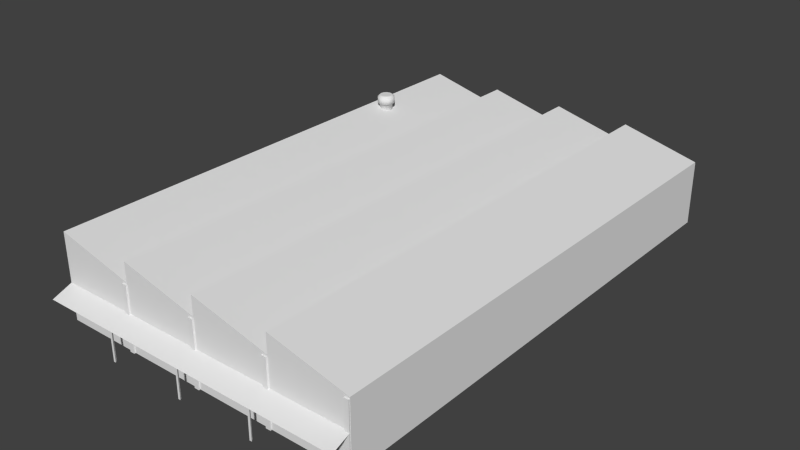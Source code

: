 # Source: factory_1_a.blend  (saved by Blender 2.76.0; exported with 4.5.12 LTS)
import bpy
from mathutils import Matrix  # noqa: F401  (used for matrix-valued properties, if any)

bpy.ops.wm.read_factory_settings(use_empty=True)
scene = bpy.context.scene
scene.name = 'Scene'

# ---- collections
col_collection_1 = bpy.data.collections.new('Collection 1'); scene.collection.children.link(col_collection_1)

# ---- materials (node trees are filled in below, after node groups)
mat_material = bpy.data.materials.new('Material')
mat_material.alpha_threshold = 0.0
mat_material.use_transparent_shadow = False
mat_material.roughness = 0.5
mat_material.line_color = (0.0, 0.0, 0.0, 1.0)

# ---- material node trees

# ---- world
world_world = bpy.data.worlds.new('World'); scene.world = world_world
world_world.color = (0.05088, 0.05088, 0.05088)
world_world.use_sun_shadow = False
world_world.sun_shadow_jitter_overblur = 0.0
world_world.cycles.sampling_method = 'MANUAL'
world_world.cycles.sample_map_resolution = 256

# ---- meshes
me_cube = bpy.data.meshes.new('Cube')
me_cube.from_pydata([(4.997, 3.002, 0.001081), (4.997, -3.002, 0.001081), (-4.544, -3.002, 0.001081), (-4.544, 3.002, 0.001081), (4.997, 3.002, 1.253), (4.997, -3.002, 1.253), (-4.544, -3.002, 1.253), (-4.544, 3.002, 1.253), (4.997, 1.501, 0.001081), (4.997, 0.0, 0.001081), (4.997, -1.501, 0.001081), (-4.544, -1.501, 0.001081), (-4.544, 2.726e-07, 0.001081), (-4.544, 1.501, 0.001081), (4.997, 1.501, 1.253), (4.997, -5.96e-07, 1.253), (4.997, -1.501, 1.253), (-4.544, -1.501, 1.253), (-4.544, 1.534e-07, 1.253), (-4.544, 1.501, 1.253), (4.997, 3.002, 1.621), (-4.544, 3.002, 1.621), (4.997, 1.501, 1.621), (4.997, -5.96e-07, 1.621), (4.997, -1.501, 1.621), (-4.544, -1.501, 1.621), (-4.544, 1.534e-07, 1.621), (-4.544, 1.501, 1.621), (-4.569, 1.596, -0.005932), (-4.569, 1.596, 1.218), (-4.54, 1.596, -0.005932), (-4.54, 1.596, 1.218), (-4.569, 1.505, -0.005932), (-4.569, 1.505, 1.218), (-4.54, 1.505, -0.005932), (-4.54, 1.505, 1.218), (-4.569, 0.09486, -0.005932), (-4.569, 0.09486, 1.218), (-4.54, 0.09486, -0.005932), (-4.54, 0.09486, 1.218), (-4.569, 0.003055, -0.005932), (-4.569, 0.003055, 1.218), (-4.54, 0.003055, -0.005932), (-4.54, 0.003055, 1.218), (-4.569, -1.404, -0.005932), (-4.569, -1.404, 1.218), (-4.54, -1.404, -0.005932), (-4.54, -1.404, 1.218), (-4.569, -1.496, -0.005932), (-4.569, -1.496, 1.218), (-4.54, -1.496, -0.005932), (-4.54, -1.496, 1.218), (-4.569, -2.906, -0.005932), (-4.569, -2.906, 1.218), (-4.54, -2.906, -0.005932), (-4.54, -2.906, 1.218), (-4.569, -2.997, -0.005932), (-4.569, -2.997, 1.218), (-4.54, -2.997, -0.005932), (-4.54, -2.997, 1.218), (5.019, -2.997, -0.005932), (5.019, -2.997, 1.218), (4.99, -2.997, -0.005932), (4.99, -2.997, 1.218), (5.019, -2.906, -0.005932), (5.019, -2.906, 1.218), (4.99, -2.906, -0.005932), (4.99, -2.906, 1.218), (5.019, -1.496, -0.005932), (5.019, -1.496, 1.218), (4.99, -1.496, -0.005932), (4.99, -1.496, 1.218), (5.019, -1.404, -0.005932), (5.019, -1.404, 1.218), (4.99, -1.404, -0.005932), (4.99, -1.404, 1.218), (5.019, 0.003055, -0.005932), (5.019, 0.003055, 1.218), (4.99, 0.003055, -0.005932), (4.99, 0.003055, 1.218), (5.019, 0.09486, -0.005932), (5.019, 0.09486, 1.218), (4.99, 0.09486, -0.005932), (4.99, 0.09486, 1.218), (5.019, 1.505, -0.005932), (5.019, 1.505, 1.218), (4.99, 1.505, -0.005932), (4.99, 1.505, 1.218), (5.019, 1.596, -0.005932), (5.019, 1.596, 1.218), (4.99, 1.596, -0.005932), (4.99, 1.596, 1.218), (-2.954, 3.002, 0.8357), (-1.364, 3.002, 0.8357), (-1.364, -3.002, 0.001081), (0.2262, 3.002, 0.8357), (1.816, 3.002, 0.8357), (3.406, 3.002, 0.8357), (-2.954, 3.002, 1.253), (0.2262, -3.002, 0.001081), (-1.364, 3.002, 1.253), (0.2262, 3.002, 1.253), (1.816, 3.002, 1.253), (4.997, 3.002, 0.4184), (4.997, 3.002, 0.8357), (4.997, -3.002, 0.4184), (4.997, -3.002, 0.8357), (-4.544, -3.002, 0.4184), (-4.544, -3.002, 0.8357), (-4.544, 3.002, 0.4184), (-4.544, 3.002, 0.8357), (-4.544, -1.501, 0.8357), (-4.544, -1.501, 0.4184), (-4.544, 1.931e-07, 0.8357), (-4.544, 2.329e-07, 0.4184), (-4.544, 1.501, 0.8357), (-4.544, 1.501, 0.4184), (4.997, 1.501, 0.8357), (4.997, 1.501, 0.4184), (4.997, -3.974e-07, 0.8357), (4.997, -1.987e-07, 0.4184), (4.997, -1.501, 0.8357), (4.997, -1.501, 0.4184), (3.406, 3.002, 1.253), (-2.954, -3.002, 1.253), (-1.364, -3.002, 1.253), (0.2262, -3.002, 1.253), (-4.919, 3.002, 0.5581), (-4.919, -3.001, 0.5581), (-4.532, 3.002, 0.7051), (-4.532, -3.001, 0.7051), (-4.865, 1.551, -0.005313), (-4.865, 1.551, 0.5607), (-4.902, 1.529, -0.005313), (-4.902, 1.529, 0.5607), (-4.902, 1.572, -0.005313), (-4.902, 1.572, 0.5607), (-4.865, 0.04585, -0.005313), (-4.865, 0.04585, 0.5607), (-4.902, 0.0242, -0.005313), (-4.902, 0.0242, 0.5607), (-4.902, 0.0675, -0.005313), (-4.902, 0.0675, 0.5607), (-4.865, -1.45, -0.005313), (-4.865, -1.45, 0.5607), (-4.902, -1.472, -0.005313), (-4.902, -1.472, 0.5607), (-4.902, -1.429, -0.005313), (-4.902, -1.429, 0.5607), (-4.865, -2.949, -0.005313), (-4.865, -2.949, 0.5607), (-4.902, -2.971, -0.005313), (-4.902, -2.971, 0.5607), (-4.902, -2.928, -0.005313), (-4.902, -2.928, 0.5607), (3.002, 2.668, 1.661), (3.019, 2.73, 1.661), (3.019, 2.73, 1.48), (3.019, 2.73, 1.826), (3.002, 2.668, 1.48), (3.002, 2.668, 1.826), (2.957, 2.622, 1.48), (2.957, 2.622, 1.826), (2.894, 2.605, 1.48), (2.894, 2.605, 1.826), (2.832, 2.622, 1.48), (2.832, 2.622, 1.826), (2.786, 2.668, 1.48), (2.786, 2.668, 1.826), (2.769, 2.73, 1.48), (2.769, 2.73, 1.826), (2.786, 2.793, 1.48), (2.786, 2.793, 1.826), (2.832, 2.839, 1.48), (2.832, 2.839, 1.826), (2.894, 2.855, 1.48), (2.894, 2.855, 1.826), (2.957, 2.839, 1.48), (2.957, 2.839, 1.826), (3.002, 2.793, 1.48), (3.002, 2.793, 1.826), (2.957, 2.622, 1.661), (2.894, 2.605, 1.661), (2.832, 2.622, 1.661), (2.786, 2.668, 1.661), (2.769, 2.73, 1.661), (2.786, 2.793, 1.661), (2.832, 2.839, 1.661), (2.894, 2.855, 1.661), (2.957, 2.839, 1.661), (3.002, 2.793, 1.661), (3.064, 2.73, 1.661), (3.042, 2.645, 1.661), (2.979, 2.583, 1.661), (3.042, 2.816, 1.786), (3.042, 2.816, 1.661), (2.979, 2.878, 1.786), (2.979, 2.878, 1.661), (3.042, 2.645, 1.786), (3.064, 2.73, 1.786), (2.894, 2.56, 1.661), (2.894, 2.901, 1.786), (2.894, 2.901, 1.661), (2.979, 2.583, 1.786), (2.809, 2.583, 1.661), (2.809, 2.878, 1.786), (2.809, 2.878, 1.661), (2.894, 2.56, 1.786), (2.747, 2.645, 1.661), (2.747, 2.816, 1.786), (2.747, 2.816, 1.661), (2.809, 2.583, 1.786), (2.724, 2.73, 1.661), (2.724, 2.73, 1.786), (2.747, 2.645, 1.786), (3.406, 3.002, 1.621), (1.816, 3.002, 1.621), (0.2262, 3.002, 1.621), (-1.364, 3.002, 1.621), (-2.954, 3.002, 1.621), (3.406, 1.501, 1.253), (1.816, 1.501, 1.253), (0.2262, 1.501, 1.253), (-1.364, 1.501, 1.253), (-2.954, 1.501, 1.253), (3.406, 1.501, 1.621), (1.816, 1.501, 1.621), (0.2262, 1.501, 1.621), (-1.364, 1.501, 1.621), (-2.954, 1.501, 1.621), (3.406, -4.711e-07, 1.253), (1.816, -3.462e-07, 1.253), (0.2262, -2.213e-07, 1.253), (-1.364, -9.642e-08, 1.253), (-2.954, 2.849e-08, 1.253), (-2.954, 3.002, 0.001081), (-1.364, 3.002, 0.001081), (0.2262, 3.002, 0.001081), (1.816, 3.002, 0.001081), (3.406, 3.002, 0.001081), (3.406, -4.711e-07, 1.621), (1.816, -3.462e-07, 1.621), (0.2262, -2.213e-07, 1.621), (-1.364, -9.642e-08, 1.621), (-2.954, 2.849e-08, 1.621), (-2.954, 3.002, 0.4184), (-1.364, 3.002, 0.4184), (0.2262, 3.002, 0.4184), (1.816, 3.002, 0.4184), (3.406, 3.002, 0.4184), (3.406, -1.501, 1.253), (1.816, -1.501, 1.253), (0.2262, -1.501, 1.253), (-1.364, -1.501, 1.253), (-2.954, -1.501, 1.253), (-2.954, -1.501, 1.621), (-1.364, -1.501, 1.621), (0.2262, -1.501, 1.621), (1.816, -1.501, 1.621), (3.406, -1.501, 1.621), (1.816, -3.002, 1.253), (3.406, -3.002, 1.253), (-2.954, -3.002, 0.8357), (-1.364, -3.002, 0.8357), (0.2262, -3.002, 0.8357), (1.816, -3.002, 0.8357), (3.406, -3.002, 0.8357), (-2.954, -3.002, 0.4184), (1.816, -3.002, 0.001081), (-1.364, -3.002, 0.4184), (3.406, -3.002, 0.001081), (0.2262, -3.002, 0.4184), (1.816, -3.002, 0.4184), (3.406, -3.002, 0.4184), (-2.954, -3.002, 0.001081)], [], [(245, 235, 3, 109), (121, 16, 5, 106), (115, 19, 7, 110), (108, 6, 17, 111), (111, 17, 18, 113), (113, 18, 19, 115), (104, 4, 14, 117), (117, 14, 15, 119), (119, 15, 16, 121), (97, 104, 103, 249), (98, 92, 110, 7), (215, 20, 4, 123), (16, 24, 5), (16, 15, 23), (15, 14, 22), (14, 4, 20), (17, 6, 25), (18, 17, 26), (19, 18, 27), (7, 19, 21), (29, 31, 30, 28), (43, 41, 40, 42), (35, 33, 32, 34), (33, 29, 28, 32), (37, 39, 38, 36), (33, 35, 31, 29), (41, 37, 36, 40), (41, 43, 39, 37), (51, 49, 48, 50), (45, 47, 46, 44), (49, 45, 44, 48), (49, 51, 47, 45), (59, 57, 56, 58), (53, 55, 54, 52), (57, 53, 52, 56), (57, 59, 55, 53), (61, 63, 62, 60), (75, 73, 72, 74), (67, 65, 64, 66), (65, 61, 60, 64), (69, 71, 70, 68), (65, 67, 63, 61), (73, 69, 68, 72), (73, 75, 71, 69), (83, 81, 80, 82), (77, 79, 78, 76), (81, 77, 76, 80), (81, 83, 79, 77), (91, 89, 88, 90), (85, 87, 86, 84), (89, 85, 84, 88), (89, 91, 87, 85), (269, 271, 264, 263), (226, 231, 230, 225), (228, 233, 232, 227), (107, 267, 262, 108), (247, 237, 236, 246), (272, 273, 266, 265), (244, 243, 233, 234), (2, 274, 267, 107), (243, 242, 232, 233), (226, 225, 220, 221), (260, 126, 264, 265), (103, 0, 239, 249), (227, 226, 221, 222), (261, 260, 265, 266), (96, 97, 249, 248), (228, 227, 222, 223), (5, 261, 266, 106), (95, 96, 248, 247), (217, 222, 221, 216), (124, 125, 256, 255), (100, 93, 92, 98), (219, 224, 223, 218), (256, 253, 254, 255), (102, 96, 95, 101), (219, 218, 100, 98), (242, 252, 251, 241), (92, 93, 246, 245), (123, 97, 96, 102), (126, 260, 258, 257), (257, 252, 253, 256), (27, 229, 224, 19), (21, 19, 224, 219), (93, 95, 247, 246), (101, 95, 93, 100), (260, 261, 259, 258), (6, 124, 255, 25), (229, 228, 223, 224), (218, 223, 222, 217), (9, 120, 122, 10), (120, 119, 121, 122), (8, 118, 120, 9), (118, 117, 119, 120), (0, 103, 118, 8), (103, 104, 117, 118), (12, 114, 116, 13), (114, 113, 115, 116), (11, 112, 114, 12), (112, 111, 113, 114), (2, 107, 112, 11), (107, 108, 111, 112), (13, 116, 109, 3), (116, 115, 110, 109), (10, 122, 105, 1), (122, 121, 106, 105), (127, 128, 130, 129), (131, 132, 134, 133), (135, 136, 132, 131), (133, 134, 136, 135), (134, 132, 136), (137, 138, 140, 139), (141, 142, 138, 137), (139, 140, 142, 141), (140, 138, 142), (143, 144, 146, 145), (147, 148, 144, 143), (145, 146, 148, 147), (146, 144, 148), (149, 150, 152, 151), (153, 154, 150, 149), (151, 152, 154, 153), (152, 150, 154), (161, 181, 182, 163), (185, 184, 208, 212), (163, 182, 183, 165), (182, 181, 193, 200), (165, 183, 184, 167), (155, 156, 191, 192), (167, 184, 185, 169), (180, 158, 199, 194), (169, 185, 186, 171), (176, 178, 196, 201), (171, 186, 187, 173), (170, 172, 209, 213), (173, 187, 188, 175), (164, 166, 211, 207), (175, 188, 189, 177), (189, 188, 202, 197), (179, 190, 156, 157), (186, 185, 212, 210), (157, 156, 155, 159), (177, 189, 190, 179), (183, 182, 200, 204), (160, 158, 180, 178, 176, 174, 172, 170, 168, 166, 164, 162), (158, 160, 198, 199), (178, 180, 194, 196), (159, 155, 181, 161), (191, 199, 198, 192), (192, 198, 203, 193), (193, 203, 207, 200), (200, 207, 211, 204), (204, 211, 214, 208), (208, 214, 213, 212), (212, 213, 209, 210), (210, 209, 205, 206), (206, 205, 201, 202), (202, 201, 196, 197), (195, 194, 199, 191), (197, 196, 194, 195), (188, 187, 206, 202), (181, 155, 192, 193), (190, 189, 197, 195), (162, 164, 207, 203), (168, 170, 213, 214), (174, 176, 201, 205), (184, 183, 204, 208), (187, 186, 210, 206), (156, 190, 195, 191), (160, 162, 203, 198), (166, 168, 214, 211), (172, 174, 205, 209), (4, 104, 97, 123), (216, 215, 123, 102), (217, 216, 102, 101), (218, 217, 101, 100), (110, 92, 245, 109), (21, 219, 98, 7), (268, 270, 273, 272), (99, 268, 272, 271), (94, 99, 271, 269), (274, 94, 269, 267), (249, 239, 238, 248), (248, 238, 237, 247), (271, 272, 265, 264), (246, 236, 235, 245), (258, 251, 252, 257), (259, 250, 251, 258), (24, 16, 250, 259), (241, 251, 250, 240), (125, 126, 257, 256), (243, 253, 252, 242), (244, 254, 253, 243), (26, 17, 254, 244), (241, 240, 230, 231), (242, 241, 231, 232), (126, 125, 263, 264), (125, 124, 262, 263), (26, 244, 234, 18), (267, 269, 263, 262), (270, 1, 105, 273), (273, 105, 106, 266), (124, 6, 108, 262), (261, 5, 24, 259), (255, 254, 17, 25), (240, 250, 16, 23), (240, 23, 15, 230), (225, 230, 15, 22), (225, 22, 14, 220), (215, 220, 14, 20), (227, 232, 231, 226), (229, 234, 233, 228), (27, 18, 234, 229), (216, 221, 220, 215)])
me_cube.polygons.foreach_set('use_smooth', [0, 0, 0, 0, 0, 0, 0, 0, 0, 0, 0, 0, 0, 0, 0, 0, 0, 0, 0, 0, 0, 0, 0, 0, 0, 0, 0, 0, 0, 0, 0, 0, 0, 0, 0, 0, 0, 0, 0, 0, 0, 0, 0, 0, 0, 0, 0, 0, 0, 0, 0, 0, 0, 0, 0, 0, 0, 0, 0, 0, 0, 0, 0, 0, 0, 0, 0, 0, 0, 0, 0, 0, 0, 0, 0, 0, 0, 0, 0, 0, 0, 0, 0, 0, 0, 0, 0, 0, 0, 0, 0, 0, 0, 0, 0, 0, 0, 0, 0, 0, 0, 0, 0, 0, 0, 0, 0, 0, 0, 0, 0, 0, 0, 0, 0, 0, 0, 0, 0, 0, 0, 0, 0, 1, 0, 1, 0, 1, 0, 1, 1, 1, 1, 1, 1, 1, 1, 1, 0, 1, 0, 1, 1, 0, 0, 1, 1, 1, 1, 1, 1, 1, 1, 1, 1, 1, 1, 1, 1, 1, 0, 0, 0, 1, 1, 1, 0, 0, 0, 1, 1, 1, 0, 0, 0, 0, 0, 0, 0, 0, 0, 0, 0, 0, 0, 0, 0, 0, 0, 0, 0, 0, 0, 0, 0, 0, 0, 0, 0, 0, 0, 0, 0, 0, 0, 0, 0, 0, 0, 0, 0, 0, 0, 0])
_uv = me_cube.uv_layers.new(name='UVMap')
_uv.uv.foreach_set('vector', [0.4055, 0.1165, 0.08111, 0.001311, 0.0, 0.0, 0.4866, 0.1398, 0.4867, 0.2721, 0.4867, 0.4041, 0.0118, 0.4041, 0.0118, 0.2721, 0.01166, 0.2719, 0.01166, 0.4039, 0.4866, 0.4039, 0.4866, 0.2719, 0.008682, 0.272, 0.008682, 0.404, 0.4867, 0.404, 0.4867, 0.272, 0.0115, 0.2719, 0.0115, 0.404, 0.4864, 0.404, 0.4864, 0.2719, 0.0117, 0.2719, 0.0117, 0.4039, 0.4866, 0.4039, 0.4866, 0.2719, 0.4866, 0.272, 0.4866, 0.404, 0.0117, 0.404, 0.0117, 0.272, 0.4867, 0.2718, 0.4867, 0.4039, 0.01171, 0.4039, 0.01171, 0.2718, 0.4868, 0.2721, 0.4868, 0.4041, 0.01183, 0.4041, 0.01183, 0.2721, 0.0811, 0.04531, 0.0, 0.0, 0.4866, 0.1399, 0.4866, 0.1399, 0.4055, 0.3366, 0.4866, 0.2719, 0.4866, 0.2719, 0.4866, 0.4039, 0.9902, 0.5204, 0.4907, 0.5204, 0.4907, 0.4047, 0.9902, 0.4047, 0.4867, 0.4041, 0.4867, 0.5206, 0.0118, 0.4041, 0.01183, 0.4041, 0.4868, 0.4041, 0.4868, 0.5206, 0.01171, 0.4039, 0.4867, 0.4039, 0.4867, 0.5204, 0.0117, 0.404, 0.4866, 0.404, 0.4866, 0.5205, 0.4867, 0.404, 0.008682, 0.404, 0.4867, 0.5206, 0.4864, 0.404, 0.0115, 0.404, 0.4864, 0.5205, 0.4866, 0.4039, 0.0117, 0.4039, 0.4866, 0.5204, 0.4866, 0.4039, 0.01166, 0.4039, 0.4866, 0.5204, 0.0, 0.0, 0.0, 0.0, 0.0, 0.0, 0.0, 0.0, 0.0, 0.0, 0.0, 0.0, 0.0, 0.0, 0.0, 0.0, 0.0, 0.0, 0.0, 0.0, 0.0, 0.0, 0.0, 0.0, 0.0, 0.0, 0.0, 0.0, 0.0, 0.0, 0.0, 0.0, 0.0, 0.0, 0.0, 0.0, 0.0, 0.0, 0.0, 0.0, 0.0, 0.0, 0.0, 0.0, 0.0, 0.0, 0.0, 0.0, 0.0, 0.0, 0.0, 0.0, 0.0, 0.0, 0.0, 0.0, 0.0, 0.0, 0.0, 0.0, 0.0, 0.0, 0.0, 0.0, 0.0, 0.0, 0.0, 0.0, 0.0, 0.0, 0.0, 0.0, 0.0, 0.0, 0.0, 0.0, 0.0, 0.0, 0.0, 0.0, 0.0, 0.0, 0.0, 0.0, 0.0, 0.0, 0.0, 0.0, 0.0, 0.0, 0.0, 0.0, 0.0, 0.0, 0.0, 0.0, 0.0, 0.0, 0.0, 0.0, 0.0, 0.0, 0.0, 0.0, 0.0, 0.0, 0.0, 0.0, 0.0, 0.0, 0.0, 0.0, 0.0, 0.0, 0.0, 0.0, 0.0, 0.0, 0.0, 0.0, 0.0, 0.0, 0.0, 0.0, 0.0, 0.0, 0.0, 0.0, 0.0, 0.0, 0.0, 0.0, 0.0, 0.0, 0.0, 0.0, 0.0, 0.0, 0.0, 0.0, 0.0, 0.0, 0.0, 0.0, 0.0, 0.0, 0.0, 0.0, 0.0, 0.0, 0.0, 0.0, 0.0, 0.0, 0.0, 0.0, 0.0, 0.0, 0.0, 0.0, 0.0, 0.0, 0.0, 0.0, 0.0, 0.0, 0.0, 0.0, 0.0, 0.0, 0.0, 0.0, 0.0, 0.0, 0.0, 0.0, 0.0, 0.0, 0.0, 0.0, 0.0, 0.0, 0.0, 0.0, 0.0, 0.0, 0.0, 0.0, 0.0, 0.0, 0.0, 0.0, 0.0, 0.0, 0.0, 0.0, 0.0, 0.0, 0.0, 0.0, 0.0, 0.0, 0.0, 0.0, 0.0, 0.0, 0.0, 0.0, 0.0, 0.0, 0.0, 0.0, 0.0, 0.0, 0.0, 0.0, 0.0, 0.0, 0.0, 0.0, 0.0, 0.0, 0.0, 0.0, 0.0, 0.0, 0.0, 0.0, 0.0, 0.0, 0.0, 0.0, 0.0, 0.0, 0.0, 0.0, 0.0, 0.0, 0.0, 0.0, 0.0, 0.0, 0.0, 0.0, 0.0, 0.0, 0.0, 0.0, 0.0, 0.0, 0.0, 0.0, 0.0, 0.0, 0.0, 0.0, 0.4836, 0.1411, 0.008888, 0.1411, 0.008888, 0.2722, 0.4836, 0.2722, 0.4979, 0.7295, 0.7455, 0.7295, 0.7455, 0.9917, 0.4979, 0.9917, 0.2504, 0.7295, 0.498, 0.7295, 0.498, 0.9918, 0.2504, 0.9918, 0.4864, 0.1382, 0.01063, 0.1382, 0.01063, 0.2696, 0.4864, 0.2696, 0.2433, 0.0699, 0.2433, 0.003933, 0.1622, 0.002622, 0.3244, 0.0932, 0.4856, 0.1406, 0.01086, 0.1406, 0.01086, 0.2718, 0.4856, 0.2718, 0.9901, 0.5203, 0.4906, 0.5203, 0.4906, 0.4046, 0.9901, 0.4046, 0.4864, 0.006704, 0.01063, 0.006704, 0.01063, 0.1382, 0.4864, 0.1382, 0.9902, 0.5203, 0.4907, 0.5203, 0.4907, 0.4046, 0.9902, 0.4046, 0.9902, 0.5203, 0.4907, 0.5203, 0.4907, 0.4046, 0.9902, 0.4046, 0.01158, 0.4028, 0.4863, 0.4028, 0.4863, 0.2716, 0.01158, 0.2716, 0.0, 0.0, 0.4866, 0.007866, 0.4055, 0.006555, 0.0811, 0.0233, 0.9901, 0.5203, 0.4906, 0.5203, 0.4906, 0.4046, 0.9901, 0.4046, 0.01086, 0.403, 0.4856, 0.403, 0.4856, 0.2718, 0.01086, 0.2718, 0.1622, 0.09062, 0.0811, 0.04531, 0.4866, 0.1399, 0.4866, 0.1399, 0.9901, 0.5203, 0.4906, 0.5203, 0.4906, 0.4046, 0.9901, 0.4046, 0.01157, 0.4034, 0.4863, 0.4034, 0.4863, 0.2722, 0.01157, 0.2722, 0.2433, 0.1359, 0.1622, 0.09062, 0.4866, 0.1399, 0.4866, 0.1399, 0.002825, 0.7294, 0.2504, 0.7294, 0.2504, 0.9917, 0.002825, 0.9917, 0.7454, 0.7295, 0.7454, 0.9918, 0.4979, 0.9918, 0.4979, 0.7295, 0.3244, 0.2693, 0.4866, 0.2719, 0.4866, 0.2719, 0.4055, 0.3366, 0.7456, 0.7296, 0.9932, 0.7296, 0.9932, 0.9919, 0.7456, 0.9919, 0.4907, 0.5203, 0.4907, 0.4046, 0.9902, 0.4046, 0.9902, 0.5203, 0.1622, 0.1346, 0.4866, 0.2719, 0.4866, 0.2719, 0.2433, 0.202, 0.9902, 0.5203, 0.4907, 0.5203, 0.4907, 0.4046, 0.9902, 0.4046, 0.4979, 0.7295, 0.7455, 0.7295, 0.7455, 0.9918, 0.4979, 0.9918, 0.4055, 0.2265, 0.3244, 0.1812, 0.4866, 0.1398, 0.4866, 0.1398, 0.0811, 0.06732, 0.4866, 0.272, 0.4866, 0.2719, 0.1622, 0.1346, 0.2504, 0.7295, 0.2504, 0.9917, 0.002866, 0.9917, 0.002866, 0.7295, 0.4908, 0.5203, 0.4908, 0.4046, 0.9903, 0.4046, 0.9903, 0.5203, 0.9902, 0.5203, 0.4907, 0.5203, 0.4907, 0.4046, 0.9902, 0.4046, 0.4979, 0.7295, 0.7455, 0.7295, 0.7455, 0.9918, 0.4979, 0.9918, 0.3244, 0.1812, 0.2433, 0.1359, 0.4866, 0.1399, 0.4866, 0.1398, 0.2433, 0.202, 0.4866, 0.2719, 0.4866, 0.2719, 0.3244, 0.2693, 0.498, 0.7295, 0.498, 0.9918, 0.2504, 0.9918, 0.2504, 0.7295, 0.9933, 0.7297, 0.9933, 0.992, 0.7457, 0.992, 0.7457, 0.7297, 0.9903, 0.5203, 0.4908, 0.5203, 0.4908, 0.4047, 0.9903, 0.4047, 0.4979, 0.7296, 0.7455, 0.7296, 0.7455, 0.9919, 0.4979, 0.9919, 0.4868, 0.007948, 0.4868, 0.14, 0.01183, 0.14, 0.01183, 0.007948, 0.4868, 0.14, 0.4868, 0.2721, 0.01183, 0.2721, 0.01183, 0.14, 0.4867, 0.007713, 0.4867, 0.1398, 0.01171, 0.1398, 0.01171, 0.007713, 0.4867, 0.1398, 0.4867, 0.2718, 0.01171, 0.2718, 0.01171, 0.1398, 0.4866, 0.007866, 0.4866, 0.1399, 0.0117, 0.1399, 0.0117, 0.007866, 0.4866, 0.1399, 0.4866, 0.272, 0.0117, 0.272, 0.0117, 0.1399, 0.0117, 0.007747, 0.0117, 0.1398, 0.4866, 0.1398, 0.4866, 0.007747, 0.0117, 0.1398, 0.0117, 0.2719, 0.4866, 0.2719, 0.4866, 0.1398, 0.0115, 0.007796, 0.0115, 0.1398, 0.4864, 0.1398, 0.4864, 0.007796, 0.0115, 0.1398, 0.0115, 0.2719, 0.4864, 0.2719, 0.4864, 0.1398, 0.008682, 0.007885, 0.008682, 0.1399, 0.4867, 0.1399, 0.4867, 0.007885, 0.008682, 0.1399, 0.008682, 0.272, 0.4867, 0.272, 0.4867, 0.1399, 0.01166, 0.007747, 0.01166, 0.1398, 0.4866, 0.1398, 0.4866, 0.007747, 0.01166, 0.1398, 0.01166, 0.2719, 0.4866, 0.2719, 0.4866, 0.1398, 0.4867, 0.007948, 0.4867, 0.14, 0.0118, 0.14, 0.0118, 0.007948, 0.4867, 0.14, 0.4867, 0.2721, 0.0118, 0.2721, 0.0118, 0.14, 0.0, 0.0, 0.0, 0.0, 0.0, 0.0, 0.0, 0.0, 0.0, 0.0, 0.0, 0.0, 0.0, 0.0, 0.0, 0.0, 0.0, 0.0, 0.0, 0.0, 0.0, 0.0, 0.0, 0.0, 0.0, 0.0, 0.0, 0.0, 0.0, 0.0, 0.0, 0.0, 0.0, 0.0, 0.0, 0.0, 0.0, 0.0, 0.0, 0.0, 0.0, 0.0, 0.0, 0.0, 0.0, 0.0, 0.0, 0.0, 0.0, 0.0, 0.0, 0.0, 0.0, 0.0, 0.0, 0.0, 0.0, 0.0, 0.0, 0.0, 0.0, 0.0, 0.0, 0.0, 0.0, 0.0, 0.0, 0.0, 0.0, 0.0, 0.0, 0.0, 0.0, 0.0, 0.0, 0.0, 0.0, 0.0, 0.0, 0.0, 0.0, 0.0, 0.0, 0.0, 0.0, 0.0, 0.0, 0.0, 0.0, 0.0, 0.0, 0.0, 0.0, 0.0, 0.0, 0.0, 0.0, 0.0, 0.0, 0.0, 0.0, 0.0, 0.0, 0.0, 0.0, 0.0, 0.0, 0.0, 0.0, 0.0, 0.0, 0.0, 0.0, 0.0, 0.0, 0.0, 0.0, 0.0, 0.0, 0.0, 0.0, 0.0, 0.0, 0.0, 0.0, 0.0, 0.0, 0.0, 0.0, 0.0, 0.0, 0.0, 0.0, 0.0, 0.0, 0.0, 0.0, 0.0, 0.0, 0.0, 0.0, 0.0, 0.0, 0.0, 0.0, 0.0, 0.0, 0.0, 0.0, 0.0, 0.0, 0.0, 0.0, 0.0, 0.0, 0.0, 0.0, 0.0, 0.0, 0.0, 0.0, 0.0, 0.0, 0.0, 0.0, 0.0, 0.0, 0.0, 0.0, 0.0, 0.0, 0.0, 0.0, 0.0, 0.0, 0.0, 0.0, 0.0, 0.0, 0.0, 0.0, 0.0, 0.0, 0.0, 0.0, 0.0, 0.0, 0.0, 0.0, 0.0, 0.0, 0.0, 0.0, 0.0, 0.0, 0.0, 0.0, 0.0, 0.0, 0.0, 0.0, 0.0, 0.0, 0.0, 0.0, 0.0, 0.0, 0.0, 0.0, 0.0, 0.0, 0.0, 0.0, 0.0, 0.0, 0.0, 0.0, 0.0, 0.0, 0.0, 0.0, 0.0, 0.0, 0.0, 0.0, 0.0, 0.0, 0.0, 0.0, 0.0, 0.0, 0.0, 0.0, 0.0, 0.0, 0.0, 0.0, 0.0, 0.0, 0.0, 0.0, 0.0, 0.0, 0.0, 0.0, 0.0, 0.0, 0.0, 0.0, 0.0, 0.0, 0.0, 0.0, 0.0, 0.0, 0.0, 0.0, 0.0, 0.0, 0.0, 0.0, 0.0, 0.0, 0.0, 0.0, 0.0, 0.0, 0.0, 0.0, 0.0, 0.0, 0.0, 0.0, 0.0, 0.0, 0.0, 0.0, 0.0, 0.0, 0.0, 0.0, 0.0, 0.0, 0.0, 0.0, 0.0, 0.0, 0.0, 0.0, 0.0, 0.0, 0.0, 0.0, 0.0, 0.0, 0.0, 0.0, 0.0, 0.0, 0.0, 0.0, 0.0, 0.0, 0.0, 0.0, 0.0, 0.0, 0.0, 0.0, 0.0, 0.0, 0.0, 0.0, 0.0, 0.0, 0.0, 0.0, 0.0, 0.0, 0.0, 0.0, 0.0, 0.0, 0.0, 0.0, 0.0, 0.0, 0.0, 0.0, 0.0, 0.0, 0.0, 0.0, 0.0, 0.0, 0.0, 0.0, 0.0, 0.0, 0.0, 0.0, 0.0, 0.0, 0.0, 0.0, 0.0, 0.0, 0.0, 0.0, 0.0, 0.0, 0.0, 0.0, 0.0, 0.0, 0.0, 0.0, 0.0, 0.0, 0.0, 0.0, 0.0, 0.0, 0.0, 0.0, 0.0, 0.0, 0.0, 0.0, 0.0, 0.0, 0.0, 0.0, 0.0, 0.0, 0.0, 0.0, 0.0, 0.0, 0.0, 0.0, 0.0, 0.0, 0.0, 0.0, 0.0, 0.0, 0.0, 0.0, 0.0, 0.0, 0.0, 0.0, 0.0, 0.0, 0.0, 0.0, 0.0, 0.0, 0.0, 0.0, 0.0, 0.0, 0.0, 0.0, 0.0, 0.0, 0.0, 0.0, 0.0, 0.0, 0.0, 0.0, 0.0, 0.0, 0.0, 0.0, 0.0, 0.0, 0.0, 0.0, 0.0, 0.0, 0.0, 0.0, 0.0, 0.0, 0.0, 0.0, 0.0, 0.0, 0.0, 0.0, 0.0, 0.0, 0.0, 0.0, 0.0, 0.0, 0.0, 0.0, 0.0, 0.0, 0.0, 0.0, 0.0, 0.0, 0.0, 0.0, 0.0, 0.0, 0.0, 0.0, 0.0, 0.0, 0.0, 0.0, 0.0, 0.0, 0.0, 0.0, 0.0, 0.0, 0.0, 0.0, 0.0, 0.0, 0.0, 0.0, 0.0, 0.0, 0.0, 0.0, 0.0, 0.0, 0.0, 0.0, 0.0, 0.0, 0.0, 0.0, 0.0, 0.0, 0.0, 0.0, 0.0, 0.0, 0.0, 0.0, 0.0, 0.0, 0.0, 0.0, 0.0, 0.0, 0.0, 0.0, 0.0, 0.0, 0.0, 0.0, 0.0, 0.0, 0.0, 0.0, 0.0, 0.0, 0.0, 0.0, 0.0, 0.0, 0.0, 0.0, 0.0, 0.0, 0.0, 0.0, 0.0, 0.0, 0.0, 0.0, 0.0, 0.0, 0.0, 0.0, 0.0, 0.0, 0.0, 0.0, 0.0, 0.0, 0.0, 0.0, 0.0, 0.0, 0.0, 0.0, 0.0, 0.4866, 0.272, 0.4866, 0.272, 0.0811, 0.06732, 0.9903, 0.5203, 0.4908, 0.5203, 0.4908, 0.4047, 0.9903, 0.4047, 0.9902, 0.5203, 0.4907, 0.5203, 0.4907, 0.4046, 0.9902, 0.4046, 0.9903, 0.5203, 0.4907, 0.5203, 0.4907, 0.4046, 0.9903, 0.4046, 0.4866, 0.2719, 0.4055, 0.2265, 0.4866, 0.1398, 0.4866, 0.1398, 0.9902, 0.5203, 0.4907, 0.5203, 0.4907, 0.4046, 0.9902, 0.4046, 0.4856, 0.009453, 0.01086, 0.009453, 0.01086, 0.1406, 0.4856, 0.1406, 0.4863, 0.00924, 0.01158, 0.00924, 0.01158, 0.1404, 0.4863, 0.1404, 0.4836, 0.00986, 0.008888, 0.00986, 0.008888, 0.1411, 0.4836, 0.1411, 0.485, 0.008753, 0.01021, 0.008753, 0.01021, 0.1399, 0.485, 0.1399, 0.0811, 0.0233, 0.4055, 0.006555, 0.3244, 0.005244, 0.1622, 0.0466, 0.1622, 0.0466, 0.3244, 0.005244, 0.2433, 0.003933, 0.2433, 0.0699, 0.4863, 0.1404, 0.01158, 0.1404, 0.01158, 0.2716, 0.4863, 0.2716, 0.3244, 0.0932, 0.1622, 0.002622, 0.08111, 0.001311, 0.4055, 0.1165, 0.4907, 0.5204, 0.4907, 0.4047, 0.9902, 0.4047, 0.9902, 0.5204, 0.4907, 0.5203, 0.4907, 0.4046, 0.9902, 0.4046, 0.9902, 0.5203, 0.4907, 0.5203, 0.4907, 0.4046, 0.9902, 0.4046, 0.9902, 0.5203, 0.7455, 0.7297, 0.993, 0.7297, 0.993, 0.992, 0.7455, 0.992, 0.2504, 0.7295, 0.2504, 0.9918, 0.002805, 0.9918, 0.002805, 0.7295, 0.7454, 0.7298, 0.993, 0.7298, 0.993, 0.992, 0.7454, 0.992, 0.2504, 0.7295, 0.498, 0.7295, 0.498, 0.9918, 0.2504, 0.9918, 0.002826, 0.7295, 0.2504, 0.7295, 0.2504, 0.9918, 0.002826, 0.9918, 0.9902, 0.5203, 0.4907, 0.5203, 0.4907, 0.4046, 0.9902, 0.4046, 0.9903, 0.5202, 0.4907, 0.5202, 0.4907, 0.4046, 0.9903, 0.4046, 0.008888, 0.4034, 0.4836, 0.4034, 0.4836, 0.2722, 0.008888, 0.2722, 0.01021, 0.4023, 0.485, 0.4023, 0.485, 0.2711, 0.01021, 0.2711, 0.9902, 0.5203, 0.4907, 0.5203, 0.4907, 0.4046, 0.9902, 0.4046, 0.485, 0.1399, 0.01021, 0.1399, 0.01021, 0.2711, 0.485, 0.2711, 0.4863, 0.009785, 0.01157, 0.009785, 0.01157, 0.141, 0.4863, 0.141, 0.4863, 0.141, 0.01157, 0.141, 0.01157, 0.2722, 0.4863, 0.2722, 0.01063, 0.4011, 0.4864, 0.4011, 0.4864, 0.2696, 0.01063, 0.2696, 0.9931, 0.7296, 0.9931, 0.9919, 0.7456, 0.9919, 0.7456, 0.7296, 0.4908, 0.5203, 0.4908, 0.4046, 0.9903, 0.4046, 0.9903, 0.5203, 0.2504, 0.7295, 0.498, 0.7295, 0.498, 0.9918, 0.2504, 0.9918, 0.9902, 0.5203, 0.4906, 0.5203, 0.4906, 0.4046, 0.9902, 0.4046, 0.002798, 0.7294, 0.2504, 0.7294, 0.2504, 0.9917, 0.002798, 0.9917, 0.9902, 0.5204, 0.4907, 0.5204, 0.4907, 0.4047, 0.9902, 0.4047, 0.498, 0.7296, 0.7456, 0.7296, 0.7456, 0.9918, 0.498, 0.9918, 0.2504, 0.7295, 0.498, 0.7295, 0.498, 0.9918, 0.2504, 0.9918, 0.002825, 0.7295, 0.2504, 0.7295, 0.2504, 0.9918, 0.002825, 0.9918, 0.2505, 0.7295, 0.498, 0.7295, 0.498, 0.9917, 0.2505, 0.9917, 0.4979, 0.7296, 0.7455, 0.7296, 0.7455, 0.9919, 0.4979, 0.9919])
me_cube.materials.append(mat_material)
me_cube.use_remesh_preserve_volume = False
me_cube.use_remesh_preserve_attributes = False
me_cube.use_mirror_vertex_groups = False
me_cube.update()

# ---- objects
ob_cube = bpy.data.objects.new('Cube', me_cube)

# ---- transforms, parenting, visibility, modifiers, constraints
ob_cube.location = (0.0, 0.0, 0.0)
ob_cube.rotation_euler = (0.0, -0.0, 1.571)
ob_cube.lock_rotations_4d = False
ob_cube.empty_display_type = 'ARROWS'
ob_cube.lineart.crease_threshold = 0.0

# ---- collection membership
col_collection_1.objects.link(ob_cube)

# ---- scene / render settings (as saved in the file)
scene.frame_start = 1; scene.frame_end = 250; scene.frame_set(1)
scene.render.engine = 'BLENDER_EEVEE_NEXT'
scene.render.resolution_percentage = 50
scene.render.dither_intensity = 0.0
scene.cycles.use_denoising = False
scene.cycles.samples = 10
scene.cycles.sampling_pattern = 'TABULATED_SOBOL'
scene.cycles.light_sampling_threshold = 0.0
scene.cycles.use_adaptive_sampling = False
scene.cycles.use_light_tree = False
scene.cycles.blur_glossy = 0.0
scene.cycles.pixel_filter_type = 'GAUSSIAN'
scene.cycles.sample_clamp_indirect = 0.0
scene.view_settings.view_transform = 'Standard'
scene.unit_settings.scale_length = 8.0
bpy.context.view_layer.update()

# ---- added for rendering (the .blend has no active camera and no usable light): camera, sun
cam_auto = bpy.data.cameras.new('AutoCamera')
cam_auto.lens = 50.0
cam_auto.sensor_width = 36.0
cam_auto.clip_end = 1000.0
ob_auto_camera = bpy.data.objects.new('AutoCamera', cam_auto)
scene.collection.objects.link(ob_auto_camera)
ob_auto_camera.location = (10.8753, -13.0004, 9.61028)
ob_auto_camera.rotation_euler = (1.09748, -7.21219e-08, 0.694738)
scene.camera = ob_auto_camera
light_auto_sun = bpy.data.lights.new('AutoSun', 'SUN')
light_auto_sun.energy = 3.0
light_auto_sun.angle = 0.0523599
ob_auto_sun = bpy.data.objects.new('AutoSun', light_auto_sun)
scene.collection.objects.link(ob_auto_sun)
ob_auto_sun.rotation_euler = (0.872665, 0.174533, 0.523599)
bpy.context.view_layer.update()
